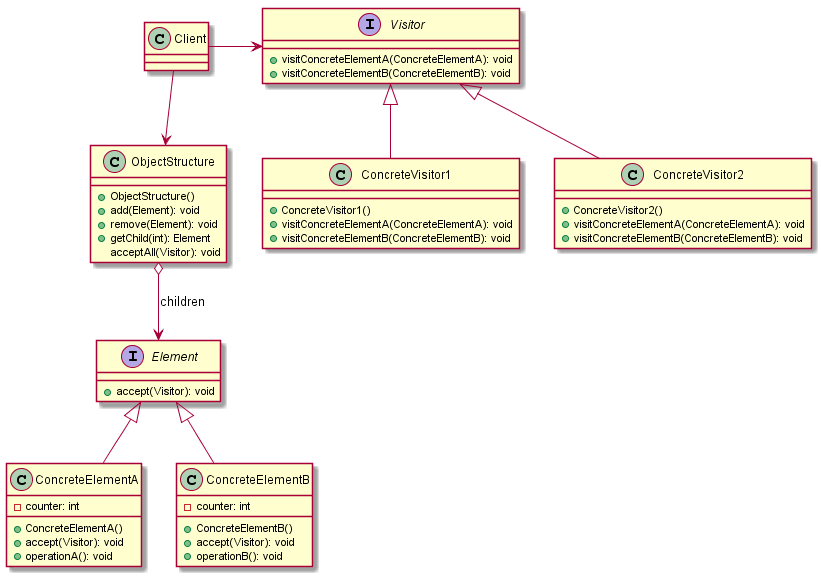

The diagram above was rendered by PlantUML. Its source (embedded in the PNG):
@startuml

class Client{

}

interface Visitor{
  +visitConcreteElementA(ConcreteElementA): void
  +visitConcreteElementB(ConcreteElementB): void
}

class ConcreteVisitor1{
  +ConcreteVisitor1()
  +visitConcreteElementA(ConcreteElementA): void
  +visitConcreteElementB(ConcreteElementB): void
}

class ConcreteVisitor2{
  +ConcreteVisitor2()
  +visitConcreteElementA(ConcreteElementA): void
  +visitConcreteElementB(ConcreteElementB): void
}

interface Element{
  +accept(Visitor): void
}

class ConcreteElementA{
  -counter: int
  +ConcreteElementA()
  +accept(Visitor): void
  +operationA(): void
}

class ConcreteElementB{
  -counter: int
  +ConcreteElementB()
  +accept(Visitor): void
  +operationB(): void
}

class ObjectStructure{
  +ObjectStructure()
  +add(Element): void
  +remove(Element): void
  +getChild(int): Element
  acceptAll(Visitor): void
}


Client -> Visitor
Client --> ObjectStructure

Visitor <|-- ConcreteVisitor1
Visitor <|-- ConcreteVisitor2

Element <|-- ConcreteElementA
Element <|-- ConcreteElementB

ObjectStructure o--> Element : children

@enduml